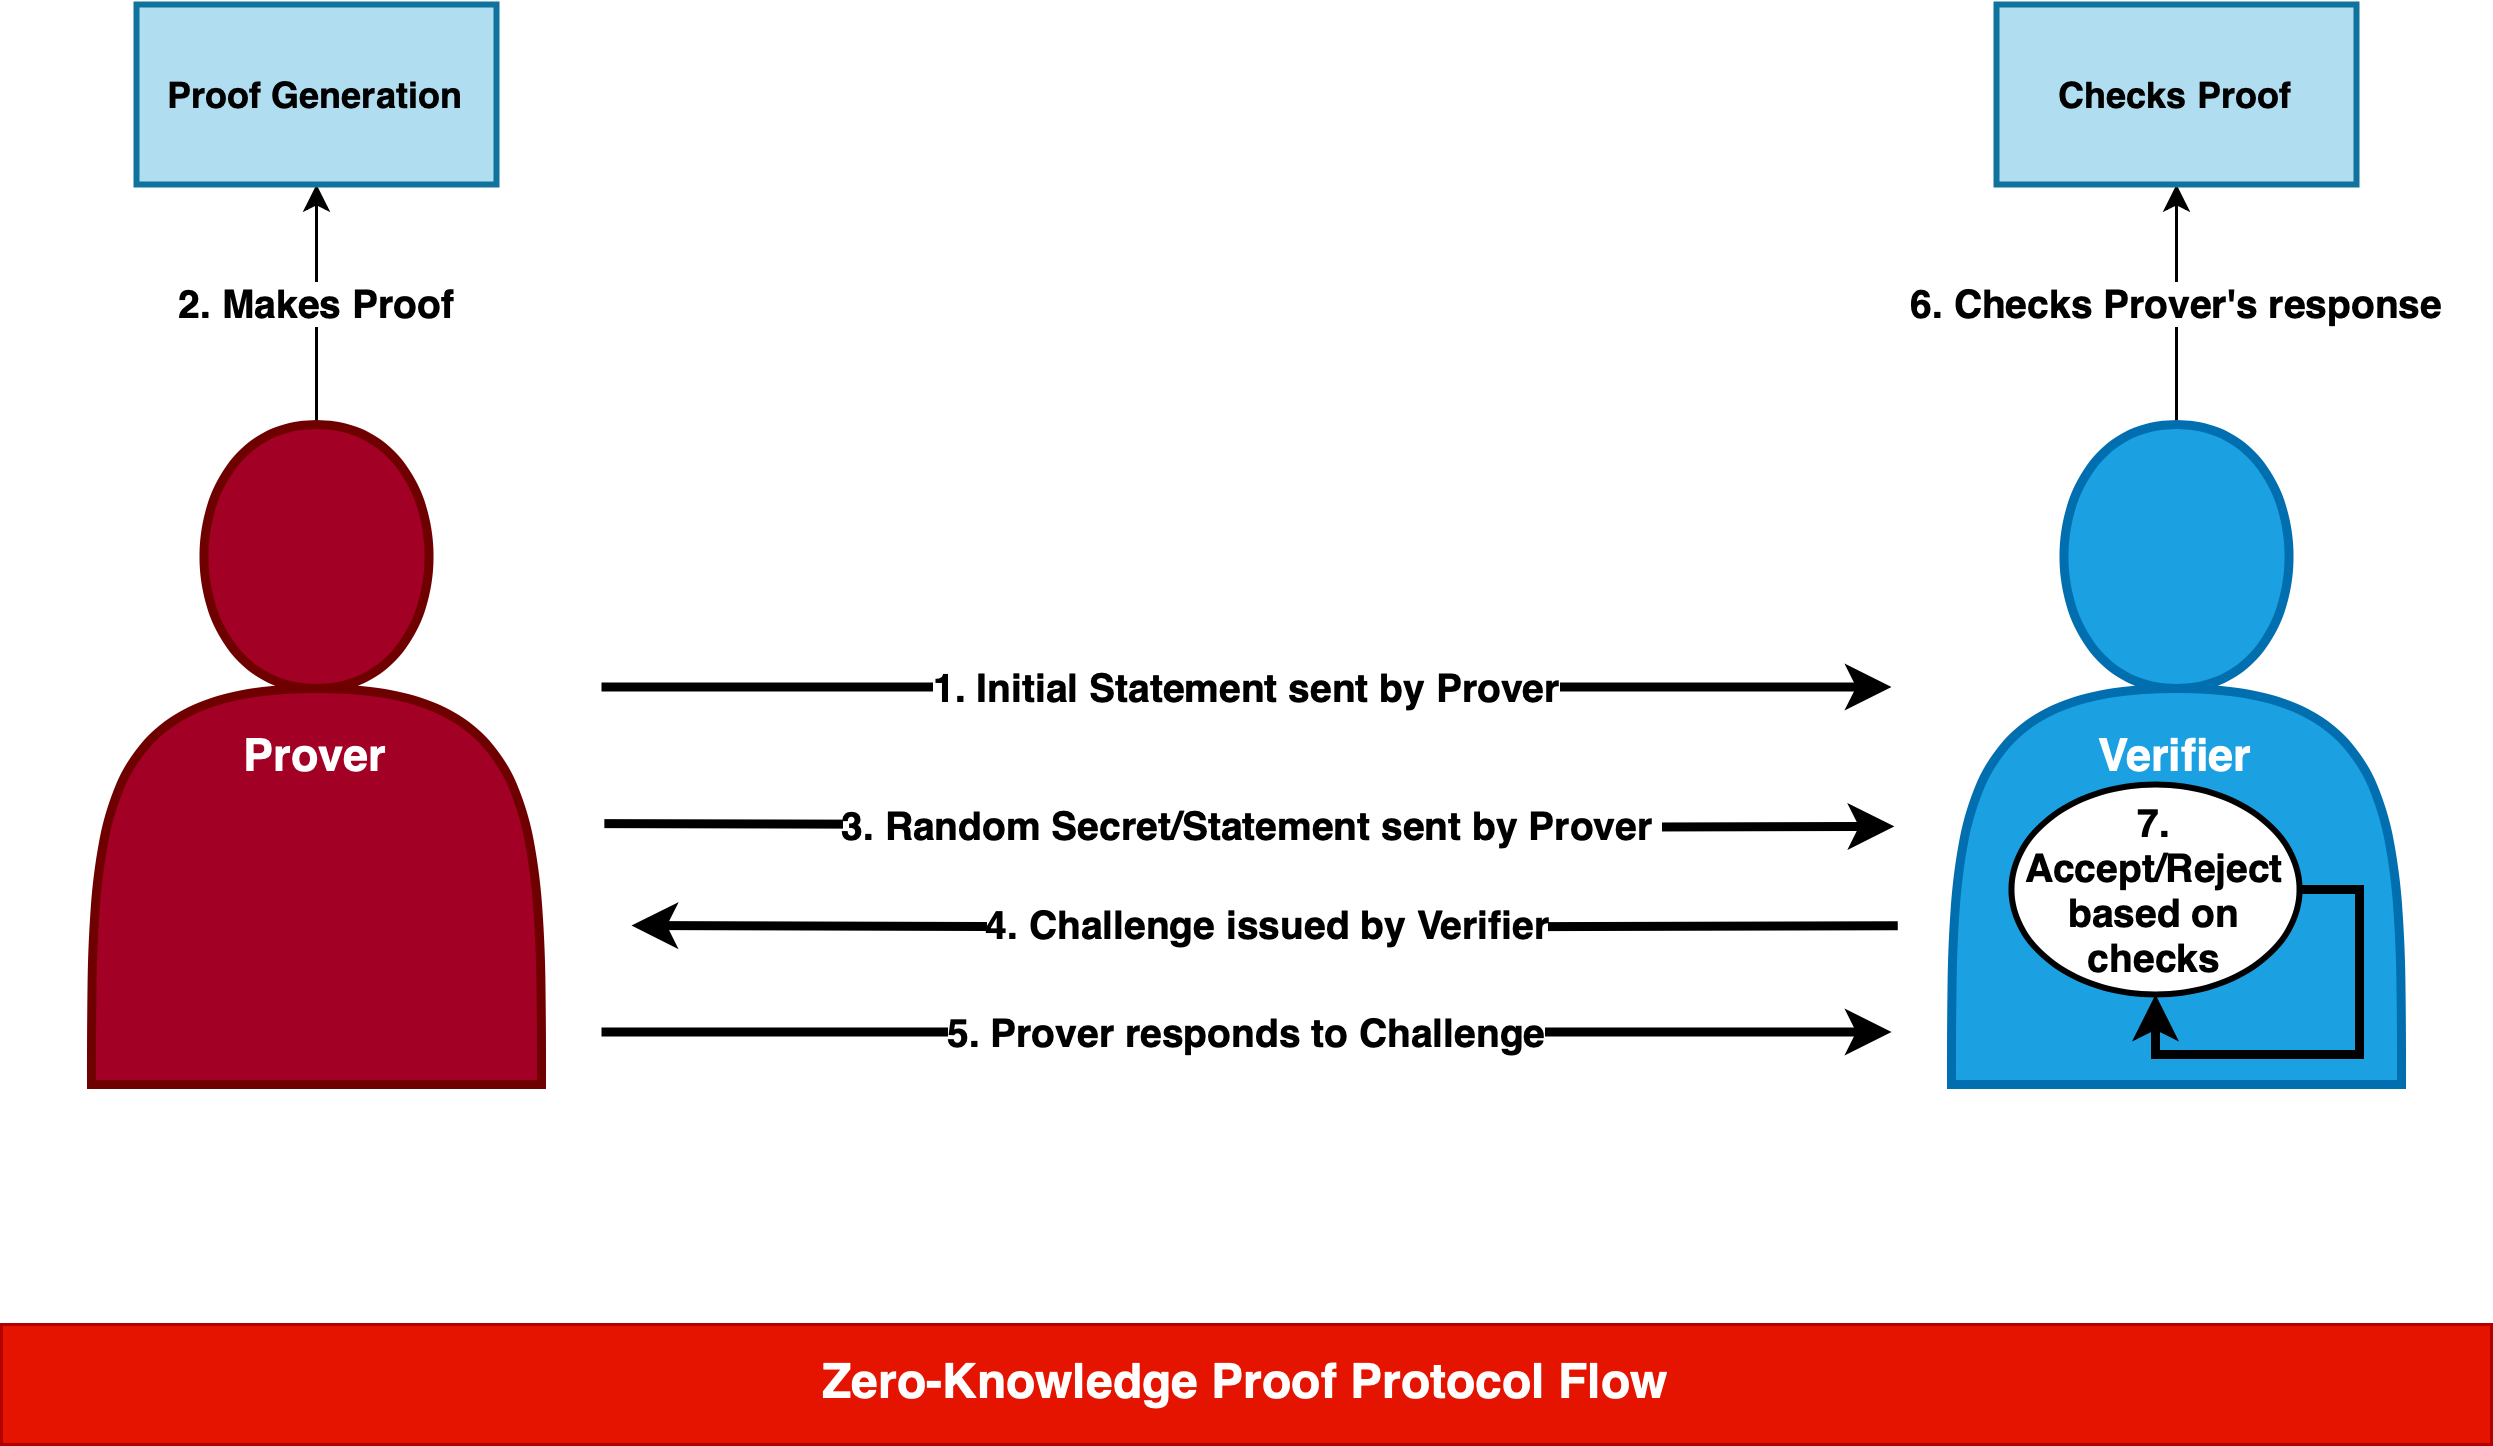

The diagram above was exported from draw.io. Its source (the exported page's mxGraphModel, read from the mxfile embedded in the PNG):
<mxGraphModel dx="954" dy="647" grid="1" gridSize="10" guides="1" tooltips="1" connect="1" arrows="1" fold="1" page="1" pageScale="1" pageWidth="827" pageHeight="1169" math="0" shadow="0">
  <root>
    <mxCell id="0" />
    <mxCell id="1" parent="0" />
    <mxCell id="Xj_rjUO3NUVVxdjrDqMI-4" value="1. Initial Statement sent by Prover" style="edgeStyle=orthogonalEdgeStyle;rounded=0;orthogonalLoop=1;jettySize=auto;html=1;exitX=1;exitY=0.25;exitDx=0;exitDy=0;entryX=0;entryY=0.25;entryDx=0;entryDy=0;fontStyle=1;fontSize=13;strokeWidth=3;" edge="1" parent="1">
      <mxGeometry relative="1" as="geometry">
        <mxPoint x="200" y="257.5" as="sourcePoint" />
        <mxPoint x="630" y="257.5" as="targetPoint" />
      </mxGeometry>
    </mxCell>
    <mxCell id="Xj_rjUO3NUVVxdjrDqMI-5" value="4. Challenge issued by Verifier" style="edgeStyle=orthogonalEdgeStyle;rounded=0;orthogonalLoop=1;jettySize=auto;html=1;exitX=0.011;exitY=0.596;exitDx=0;exitDy=0;exitPerimeter=0;fontStyle=1;fontSize=13;strokeWidth=3;" edge="1" parent="1">
      <mxGeometry x="-0.0029" relative="1" as="geometry">
        <mxPoint x="632.0899999999999" y="337.0799999999999" as="sourcePoint" />
        <mxPoint x="210" y="337" as="targetPoint" />
        <mxPoint y="-1" as="offset" />
      </mxGeometry>
    </mxCell>
    <mxCell id="Xj_rjUO3NUVVxdjrDqMI-13" value="5. Prover responds to Challenge" style="edgeStyle=orthogonalEdgeStyle;rounded=0;orthogonalLoop=1;jettySize=auto;html=1;exitX=1;exitY=0.75;exitDx=0;exitDy=0;entryX=0;entryY=0.75;entryDx=0;entryDy=0;fontStyle=1;fontSize=13;strokeWidth=3;" edge="1" parent="1">
      <mxGeometry relative="1" as="geometry">
        <mxPoint x="200" y="372.5" as="sourcePoint" />
        <mxPoint x="630" y="372.5" as="targetPoint" />
        <mxPoint as="offset" />
      </mxGeometry>
    </mxCell>
    <mxCell id="Xj_rjUO3NUVVxdjrDqMI-14" value="3. Random Secret/Statement sent by Prover&amp;nbsp;" style="edgeStyle=orthogonalEdgeStyle;rounded=0;orthogonalLoop=1;jettySize=auto;html=1;exitX=1.005;exitY=0.448;exitDx=0;exitDy=0;entryX=0.005;entryY=0.452;entryDx=0;entryDy=0;entryPerimeter=0;exitPerimeter=0;fontStyle=1;fontSize=13;strokeWidth=3;" edge="1" parent="1">
      <mxGeometry relative="1" as="geometry">
        <mxPoint x="200.95000000000005" y="303.03999999999996" as="sourcePoint" />
        <mxPoint x="630.95" y="303.96000000000004" as="targetPoint" />
      </mxGeometry>
    </mxCell>
    <mxCell id="Xj_rjUO3NUVVxdjrDqMI-21" value="Zero-Knowledge Proof Protocol Flow" style="text;html=1;align=center;verticalAlign=middle;whiteSpace=wrap;rounded=0;fillColor=#e51400;strokeColor=#B20000;fontStyle=1;fontSize=16;fontColor=#ffffff;" vertex="1" parent="1">
      <mxGeometry y="470" width="830" height="40" as="geometry" />
    </mxCell>
    <mxCell id="Xj_rjUO3NUVVxdjrDqMI-26" value="2. Makes Proof" style="edgeStyle=orthogonalEdgeStyle;rounded=0;orthogonalLoop=1;jettySize=auto;html=1;exitX=0.5;exitY=0;exitDx=0;exitDy=0;entryX=0.5;entryY=1;entryDx=0;entryDy=0;fontStyle=1;fontSize=13;" edge="1" parent="1" source="Xj_rjUO3NUVVxdjrDqMI-22" target="Xj_rjUO3NUVVxdjrDqMI-24">
      <mxGeometry relative="1" as="geometry" />
    </mxCell>
    <mxCell id="Xj_rjUO3NUVVxdjrDqMI-22" value="Prover" style="shape=actor;whiteSpace=wrap;html=1;fillColor=#a20025;strokeColor=#6F0000;strokeWidth=3;fontStyle=1;fontSize=15;fontColor=#ffffff;" vertex="1" parent="1">
      <mxGeometry x="30" y="170" width="150" height="220" as="geometry" />
    </mxCell>
    <mxCell id="Xj_rjUO3NUVVxdjrDqMI-27" value="6. Checks Prover's response" style="edgeStyle=orthogonalEdgeStyle;rounded=0;orthogonalLoop=1;jettySize=auto;html=1;exitX=0.5;exitY=0;exitDx=0;exitDy=0;entryX=0.5;entryY=1;entryDx=0;entryDy=0;fontStyle=1;fontSize=13;" edge="1" parent="1" source="Xj_rjUO3NUVVxdjrDqMI-23" target="Xj_rjUO3NUVVxdjrDqMI-25">
      <mxGeometry relative="1" as="geometry" />
    </mxCell>
    <mxCell id="Xj_rjUO3NUVVxdjrDqMI-23" value="Verifier" style="shape=actor;whiteSpace=wrap;html=1;fillColor=#1ba1e2;strokeColor=#006EAF;strokeWidth=3;fontStyle=1;fontSize=15;fontColor=#ffffff;" vertex="1" parent="1">
      <mxGeometry x="650" y="170" width="150" height="220" as="geometry" />
    </mxCell>
    <mxCell id="Xj_rjUO3NUVVxdjrDqMI-15" value="7. Accept/Reject based on checks" style="ellipse;whiteSpace=wrap;html=1;fontStyle=1;fontSize=13;strokeWidth=2;" vertex="1" parent="1">
      <mxGeometry x="670" y="290" width="96" height="70" as="geometry" />
    </mxCell>
    <mxCell id="Xj_rjUO3NUVVxdjrDqMI-17" style="edgeStyle=orthogonalEdgeStyle;rounded=0;orthogonalLoop=1;jettySize=auto;html=1;exitX=1;exitY=0.5;exitDx=0;exitDy=0;entryX=0.5;entryY=1;entryDx=0;entryDy=0;strokeWidth=3;" edge="1" parent="1" source="Xj_rjUO3NUVVxdjrDqMI-15" target="Xj_rjUO3NUVVxdjrDqMI-15">
      <mxGeometry relative="1" as="geometry" />
    </mxCell>
    <mxCell id="Xj_rjUO3NUVVxdjrDqMI-24" value="Proof Generation" style="rounded=0;whiteSpace=wrap;html=1;fillColor=#b1ddf0;strokeColor=#10739e;strokeWidth=2;fontSize=12;fontStyle=1" vertex="1" parent="1">
      <mxGeometry x="45" y="30" width="120" height="60" as="geometry" />
    </mxCell>
    <mxCell id="Xj_rjUO3NUVVxdjrDqMI-25" value="Checks Proof" style="rounded=0;whiteSpace=wrap;html=1;fillColor=#b1ddf0;strokeColor=#10739e;strokeWidth=2;fontSize=12;fontStyle=1" vertex="1" parent="1">
      <mxGeometry x="665" y="30" width="120" height="60" as="geometry" />
    </mxCell>
  </root>
</mxGraphModel>